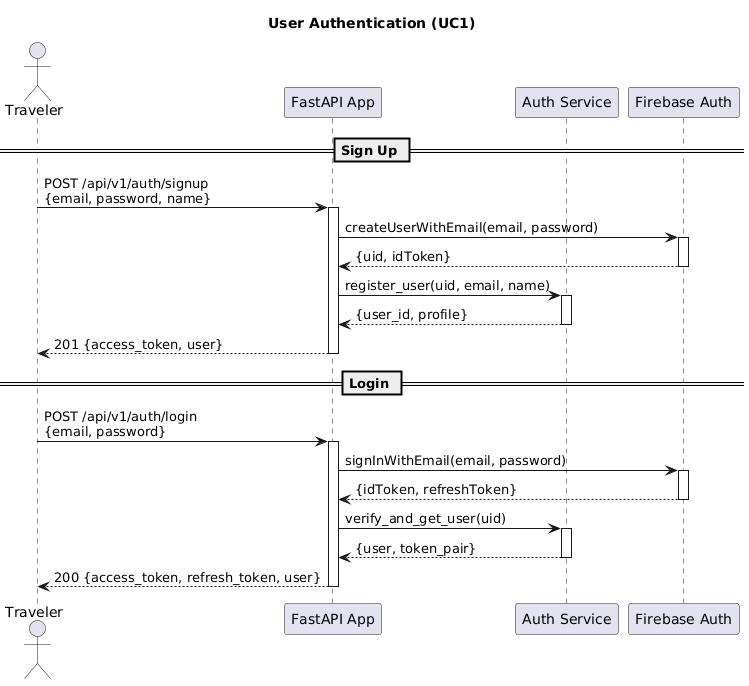

The diagram above was rendered by PlantUML. Its source (embedded in the PNG):
@startuml
title User Authentication (UC1)

actor Traveler
participant "FastAPI App" as API
participant "Auth Service" as AuthSvc
participant "Firebase Auth" as Firebase

== Sign Up ==

Traveler -> API: POST /api/v1/auth/signup\n{email, password, name}
activate API

API -> Firebase: createUserWithEmail(email, password)
activate Firebase
Firebase --> API: {uid, idToken}
deactivate Firebase

API -> AuthSvc: register_user(uid, email, name)
activate AuthSvc
AuthSvc --> API: {user_id, profile}
deactivate AuthSvc

API --> Traveler: 201 {access_token, user}
deactivate API

== Login ==

Traveler -> API: POST /api/v1/auth/login\n{email, password}
activate API

API -> Firebase: signInWithEmail(email, password)
activate Firebase
Firebase --> API: {idToken, refreshToken}
deactivate Firebase

API -> AuthSvc: verify_and_get_user(uid)
activate AuthSvc
AuthSvc --> API: {user, token_pair}
deactivate AuthSvc

API --> Traveler: 200 {access_token, refresh_token, user}
deactivate API
@enduml